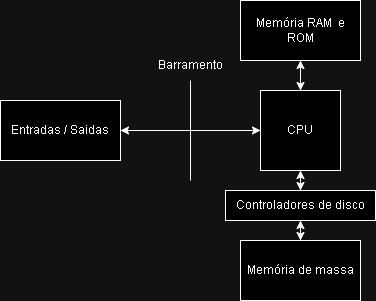

The diagram above was exported from draw.io. Its source (the exported page's mxGraphModel, read from the mxfile embedded in the PNG):
<mxGraphModel dx="756" dy="411" grid="1" gridSize="10" guides="1" tooltips="1" connect="1" arrows="1" fold="1" page="1" pageScale="1" pageWidth="827" pageHeight="1169" math="0" shadow="0">
  <root>
    <mxCell id="0" />
    <mxCell id="1" parent="0" />
    <mxCell id="VjbsXSz77U3CHJnNVpOk-10" style="edgeStyle=orthogonalEdgeStyle;rounded=0;orthogonalLoop=1;jettySize=auto;html=1;entryX=1;entryY=0.5;entryDx=0;entryDy=0;" edge="1" parent="1" source="VjbsXSz77U3CHJnNVpOk-1" target="VjbsXSz77U3CHJnNVpOk-9">
      <mxGeometry relative="1" as="geometry" />
    </mxCell>
    <mxCell id="VjbsXSz77U3CHJnNVpOk-12" style="edgeStyle=orthogonalEdgeStyle;rounded=0;orthogonalLoop=1;jettySize=auto;html=1;" edge="1" parent="1" source="VjbsXSz77U3CHJnNVpOk-1" target="VjbsXSz77U3CHJnNVpOk-3">
      <mxGeometry relative="1" as="geometry" />
    </mxCell>
    <mxCell id="VjbsXSz77U3CHJnNVpOk-17" style="edgeStyle=orthogonalEdgeStyle;rounded=0;orthogonalLoop=1;jettySize=auto;html=1;entryX=0.5;entryY=0;entryDx=0;entryDy=0;" edge="1" parent="1" source="VjbsXSz77U3CHJnNVpOk-1" target="VjbsXSz77U3CHJnNVpOk-5">
      <mxGeometry relative="1" as="geometry" />
    </mxCell>
    <mxCell id="VjbsXSz77U3CHJnNVpOk-1" value="&lt;font style=&quot;vertical-align: inherit;&quot;&gt;&lt;font style=&quot;vertical-align: inherit;&quot;&gt;&lt;font style=&quot;vertical-align: inherit;&quot;&gt;&lt;font style=&quot;vertical-align: inherit;&quot;&gt;CPU&lt;/font&gt;&lt;/font&gt;&lt;/font&gt;&lt;/font&gt;" style="whiteSpace=wrap;html=1;aspect=fixed;" vertex="1" parent="1">
      <mxGeometry x="380" y="200" width="80" height="80" as="geometry" />
    </mxCell>
    <mxCell id="VjbsXSz77U3CHJnNVpOk-15" style="edgeStyle=orthogonalEdgeStyle;rounded=0;orthogonalLoop=1;jettySize=auto;html=1;entryX=0.5;entryY=1;entryDx=0;entryDy=0;" edge="1" parent="1" source="VjbsXSz77U3CHJnNVpOk-2" target="VjbsXSz77U3CHJnNVpOk-5">
      <mxGeometry relative="1" as="geometry" />
    </mxCell>
    <mxCell id="VjbsXSz77U3CHJnNVpOk-2" value="&lt;font style=&quot;vertical-align: inherit;&quot;&gt;&lt;font style=&quot;vertical-align: inherit;&quot;&gt;&lt;font style=&quot;vertical-align: inherit;&quot;&gt;&lt;font style=&quot;vertical-align: inherit;&quot;&gt;&lt;font style=&quot;vertical-align: inherit;&quot;&gt;&lt;font style=&quot;vertical-align: inherit;&quot;&gt;Memória de massa&lt;/font&gt;&lt;/font&gt;&lt;/font&gt;&lt;/font&gt;&lt;/font&gt;&lt;/font&gt;" style="rounded=0;whiteSpace=wrap;html=1;" vertex="1" parent="1">
      <mxGeometry x="360" y="350" width="120" height="60" as="geometry" />
    </mxCell>
    <mxCell id="VjbsXSz77U3CHJnNVpOk-13" style="edgeStyle=orthogonalEdgeStyle;rounded=0;orthogonalLoop=1;jettySize=auto;html=1;" edge="1" parent="1" source="VjbsXSz77U3CHJnNVpOk-3">
      <mxGeometry relative="1" as="geometry">
        <mxPoint x="420" y="200.00000000000006" as="targetPoint" />
      </mxGeometry>
    </mxCell>
    <mxCell id="VjbsXSz77U3CHJnNVpOk-3" value="&lt;font style=&quot;vertical-align: inherit;&quot;&gt;&lt;font style=&quot;vertical-align: inherit;&quot;&gt;&lt;font style=&quot;vertical-align: inherit;&quot;&gt;&lt;font style=&quot;vertical-align: inherit;&quot;&gt;Memória RAM&amp;nbsp; e ROM&lt;/font&gt;&lt;/font&gt;&lt;/font&gt;&lt;/font&gt;" style="rounded=0;whiteSpace=wrap;html=1;" vertex="1" parent="1">
      <mxGeometry x="360" y="110" width="120" height="60" as="geometry" />
    </mxCell>
    <mxCell id="VjbsXSz77U3CHJnNVpOk-14" style="edgeStyle=orthogonalEdgeStyle;rounded=0;orthogonalLoop=1;jettySize=auto;html=1;entryX=0.5;entryY=0;entryDx=0;entryDy=0;" edge="1" parent="1" source="VjbsXSz77U3CHJnNVpOk-5" target="VjbsXSz77U3CHJnNVpOk-2">
      <mxGeometry relative="1" as="geometry" />
    </mxCell>
    <mxCell id="VjbsXSz77U3CHJnNVpOk-16" style="edgeStyle=orthogonalEdgeStyle;rounded=0;orthogonalLoop=1;jettySize=auto;html=1;entryX=0.5;entryY=1;entryDx=0;entryDy=0;" edge="1" parent="1" source="VjbsXSz77U3CHJnNVpOk-5" target="VjbsXSz77U3CHJnNVpOk-1">
      <mxGeometry relative="1" as="geometry" />
    </mxCell>
    <mxCell id="VjbsXSz77U3CHJnNVpOk-5" value="&lt;font style=&quot;vertical-align: inherit;&quot;&gt;&lt;font style=&quot;vertical-align: inherit;&quot;&gt;Controladores de disco&lt;br&gt;&lt;/font&gt;&lt;/font&gt;" style="rounded=0;whiteSpace=wrap;html=1;" vertex="1" parent="1">
      <mxGeometry x="345" y="300" width="150" height="30" as="geometry" />
    </mxCell>
    <mxCell id="VjbsXSz77U3CHJnNVpOk-7" value="" style="endArrow=none;html=1;rounded=0;" edge="1" parent="1">
      <mxGeometry width="50" height="50" relative="1" as="geometry">
        <mxPoint x="310" y="290" as="sourcePoint" />
        <mxPoint x="310" y="190" as="targetPoint" />
      </mxGeometry>
    </mxCell>
    <mxCell id="VjbsXSz77U3CHJnNVpOk-8" value="&lt;font style=&quot;vertical-align: inherit;&quot;&gt;&lt;font style=&quot;vertical-align: inherit;&quot;&gt;&lt;font style=&quot;vertical-align: inherit;&quot;&gt;&lt;font style=&quot;vertical-align: inherit;&quot;&gt;Barramento&lt;/font&gt;&lt;/font&gt;&lt;br&gt;&lt;/font&gt;&lt;/font&gt;" style="text;html=1;strokeColor=none;fillColor=none;align=center;verticalAlign=middle;whiteSpace=wrap;rounded=0;rotation=0;" vertex="1" parent="1">
      <mxGeometry x="280" y="160" width="60" height="30" as="geometry" />
    </mxCell>
    <mxCell id="VjbsXSz77U3CHJnNVpOk-11" style="edgeStyle=orthogonalEdgeStyle;rounded=0;orthogonalLoop=1;jettySize=auto;html=1;entryX=0;entryY=0.5;entryDx=0;entryDy=0;" edge="1" parent="1" source="VjbsXSz77U3CHJnNVpOk-9" target="VjbsXSz77U3CHJnNVpOk-1">
      <mxGeometry relative="1" as="geometry" />
    </mxCell>
    <mxCell id="VjbsXSz77U3CHJnNVpOk-9" value="&lt;font style=&quot;vertical-align: inherit;&quot;&gt;&lt;font style=&quot;vertical-align: inherit;&quot;&gt;Entradas / Saidas&lt;/font&gt;&lt;/font&gt;" style="rounded=0;whiteSpace=wrap;html=1;" vertex="1" parent="1">
      <mxGeometry x="120" y="210" width="120" height="60" as="geometry" />
    </mxCell>
  </root>
</mxGraphModel>